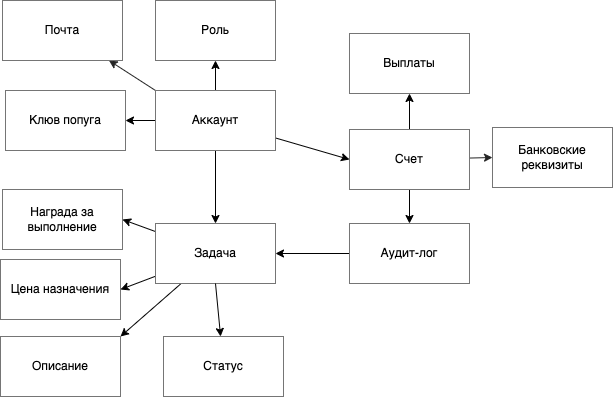

The diagram above was exported from draw.io. Its source (the exported page's mxGraphModel, read from the mxfile embedded in the PNG):
<mxGraphModel dx="698" dy="482" grid="0" gridSize="10" guides="1" tooltips="1" connect="1" arrows="1" fold="1" page="1" pageScale="1" pageWidth="827" pageHeight="1169" background="#ffffff" math="0" shadow="0">
  <root>
    <mxCell id="0" />
    <mxCell id="1" parent="0" />
    <mxCell id="18" value="" style="edgeStyle=none;html=1;fontColor=#000000;fillColor=#000000;strokeColor=#000000;" parent="1" source="15" target="17" edge="1">
      <mxGeometry relative="1" as="geometry" />
    </mxCell>
    <mxCell id="20" value="" style="edgeStyle=none;html=1;strokeColor=#000000;fontColor=#000000;fillColor=#000000;" parent="1" source="15" target="16" edge="1">
      <mxGeometry relative="1" as="geometry" />
    </mxCell>
    <mxCell id="26" value="" style="edgeStyle=none;html=1;strokeColor=#000000;fontColor=#000000;fillColor=#000000;" parent="1" source="15" target="21" edge="1">
      <mxGeometry relative="1" as="geometry" />
    </mxCell>
    <mxCell id="28" style="edgeStyle=none;html=1;entryX=0;entryY=0.5;entryDx=0;entryDy=0;strokeColor=#000000;fontColor=#000000;fillColor=#000000;" parent="1" source="15" target="27" edge="1">
      <mxGeometry relative="1" as="geometry" />
    </mxCell>
    <mxCell id="44" style="edgeStyle=none;html=1;exitX=0;exitY=0;exitDx=0;exitDy=0;strokeColor=#242424;" edge="1" parent="1" source="15" target="41">
      <mxGeometry relative="1" as="geometry" />
    </mxCell>
    <mxCell id="15" value="&lt;font color=&quot;#000000&quot;&gt;Аккаунт&lt;br&gt;&lt;/font&gt;" style="rounded=0;whiteSpace=wrap;html=1;strokeColor=#757575;fillColor=#FFFFFF;" parent="1" vertex="1">
      <mxGeometry x="334" y="121" width="120" height="60" as="geometry" />
    </mxCell>
    <mxCell id="16" value="&lt;font color=&quot;#000000&quot;&gt;Роль&lt;br&gt;&lt;/font&gt;" style="rounded=0;whiteSpace=wrap;html=1;strokeColor=#757575;fillColor=#FFFFFF;" parent="1" vertex="1">
      <mxGeometry x="334" y="31" width="120" height="60" as="geometry" />
    </mxCell>
    <mxCell id="17" value="&lt;font color=&quot;#000000&quot;&gt;Клюв попуга&lt;br&gt;&lt;/font&gt;" style="rounded=0;whiteSpace=wrap;html=1;strokeColor=#757575;fillColor=#FFFFFF;" parent="1" vertex="1">
      <mxGeometry x="184" y="121" width="120" height="60" as="geometry" />
    </mxCell>
    <mxCell id="24" value="" style="edgeStyle=none;html=1;strokeColor=#000000;fontColor=#000000;fillColor=#000000;entryX=1;entryY=0.5;entryDx=0;entryDy=0;" parent="1" source="21" target="23" edge="1">
      <mxGeometry relative="1" as="geometry" />
    </mxCell>
    <mxCell id="25" value="" style="edgeStyle=none;html=1;strokeColor=#000000;fontColor=#000000;fillColor=#000000;entryX=1;entryY=0.5;entryDx=0;entryDy=0;" parent="1" source="21" target="22" edge="1">
      <mxGeometry relative="1" as="geometry" />
    </mxCell>
    <mxCell id="40" style="edgeStyle=none;html=1;entryX=1;entryY=0;entryDx=0;entryDy=0;strokeColor=#000000;" parent="1" source="21" target="39" edge="1">
      <mxGeometry relative="1" as="geometry" />
    </mxCell>
    <mxCell id="21" value="&lt;font color=&quot;#000000&quot;&gt;Задача&lt;br&gt;&lt;/font&gt;" style="rounded=0;whiteSpace=wrap;html=1;strokeColor=#757575;fillColor=#FFFFFF;" parent="1" vertex="1">
      <mxGeometry x="334" y="254" width="120" height="60" as="geometry" />
    </mxCell>
    <mxCell id="22" value="&lt;font color=&quot;#000000&quot;&gt;Цена назначения&lt;br&gt;&lt;/font&gt;" style="rounded=0;whiteSpace=wrap;html=1;strokeColor=#757575;fillColor=#FFFFFF;" parent="1" vertex="1">
      <mxGeometry x="179" y="290" width="120" height="60" as="geometry" />
    </mxCell>
    <mxCell id="23" value="&lt;font color=&quot;#000000&quot;&gt;Награда за выполнение&lt;br&gt;&lt;/font&gt;" style="rounded=0;whiteSpace=wrap;html=1;strokeColor=#757575;fillColor=#FFFFFF;" parent="1" vertex="1">
      <mxGeometry x="181" y="220" width="120" height="60" as="geometry" />
    </mxCell>
    <mxCell id="31" style="edgeStyle=none;html=1;exitX=0.5;exitY=0;exitDx=0;exitDy=0;entryX=0.5;entryY=1;entryDx=0;entryDy=0;strokeColor=#000000;fontColor=#000000;fillColor=#000000;" parent="1" source="27" target="29" edge="1">
      <mxGeometry relative="1" as="geometry" />
    </mxCell>
    <mxCell id="32" style="edgeStyle=none;html=1;entryX=0.5;entryY=0;entryDx=0;entryDy=0;strokeColor=#000000;fontColor=#000000;fillColor=#000000;" parent="1" source="27" target="30" edge="1">
      <mxGeometry relative="1" as="geometry" />
    </mxCell>
    <mxCell id="43" style="edgeStyle=none;html=1;entryX=0;entryY=0.5;entryDx=0;entryDy=0;strokeColor=#242424;" edge="1" parent="1" source="27" target="42">
      <mxGeometry relative="1" as="geometry" />
    </mxCell>
    <mxCell id="27" value="&lt;font color=&quot;#000000&quot;&gt;Счет&lt;br&gt;&lt;/font&gt;" style="rounded=0;whiteSpace=wrap;html=1;strokeColor=#757575;fillColor=#FFFFFF;" parent="1" vertex="1">
      <mxGeometry x="528" y="160" width="120" height="60" as="geometry" />
    </mxCell>
    <mxCell id="29" value="&lt;font color=&quot;#000000&quot;&gt;Выплаты&lt;br&gt;&lt;/font&gt;" style="rounded=0;whiteSpace=wrap;html=1;strokeColor=#757575;fillColor=#FFFFFF;" parent="1" vertex="1">
      <mxGeometry x="528" y="64" width="120" height="60" as="geometry" />
    </mxCell>
    <mxCell id="33" style="edgeStyle=none;html=1;entryX=1;entryY=0.5;entryDx=0;entryDy=0;strokeColor=#000000;fontColor=#000000;fillColor=#000000;" parent="1" source="30" target="21" edge="1">
      <mxGeometry relative="1" as="geometry" />
    </mxCell>
    <mxCell id="30" value="&lt;font color=&quot;#000000&quot;&gt;Аудит-лог&lt;br&gt;&lt;/font&gt;" style="rounded=0;whiteSpace=wrap;html=1;strokeColor=#757575;fillColor=#FFFFFF;" parent="1" vertex="1">
      <mxGeometry x="528" y="254" width="120" height="60" as="geometry" />
    </mxCell>
    <mxCell id="36" value="&lt;font color=&quot;#000000&quot;&gt;Статус&lt;br&gt;&lt;/font&gt;" style="rounded=0;whiteSpace=wrap;html=1;strokeColor=#757575;fillColor=#FFFFFF;" parent="1" vertex="1">
      <mxGeometry x="342" y="367" width="120" height="60" as="geometry" />
    </mxCell>
    <mxCell id="38" value="" style="edgeStyle=none;html=1;strokeColor=#000000;fontColor=#000000;fillColor=#000000;exitX=0.5;exitY=1;exitDx=0;exitDy=0;" parent="1" source="21" target="36" edge="1">
      <mxGeometry relative="1" as="geometry">
        <mxPoint x="344" y="316.7368421052631" as="sourcePoint" />
        <mxPoint x="309" y="330" as="targetPoint" />
      </mxGeometry>
    </mxCell>
    <mxCell id="39" value="&lt;font color=&quot;#000000&quot;&gt;Описание&lt;br&gt;&lt;/font&gt;" style="rounded=0;whiteSpace=wrap;html=1;strokeColor=#757575;fillColor=#FFFFFF;" parent="1" vertex="1">
      <mxGeometry x="179" y="367" width="120" height="60" as="geometry" />
    </mxCell>
    <mxCell id="41" value="&lt;font color=&quot;#000000&quot;&gt;Почта&lt;br&gt;&lt;/font&gt;" style="rounded=0;whiteSpace=wrap;html=1;strokeColor=#757575;fillColor=#FFFFFF;" vertex="1" parent="1">
      <mxGeometry x="181" y="31" width="120" height="60" as="geometry" />
    </mxCell>
    <mxCell id="42" value="&lt;font color=&quot;#000000&quot;&gt;Банковские реквизиты&lt;br&gt;&lt;/font&gt;" style="rounded=0;whiteSpace=wrap;html=1;strokeColor=#757575;fillColor=#FFFFFF;" vertex="1" parent="1">
      <mxGeometry x="671" y="158" width="120" height="60" as="geometry" />
    </mxCell>
  </root>
</mxGraphModel>